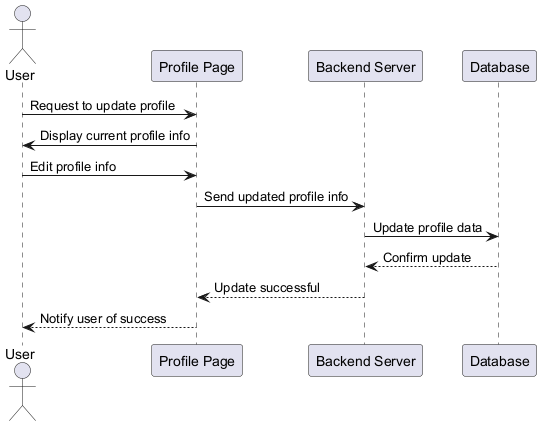

The diagram above was rendered by PlantUML. Its source (embedded in the PNG):
@startuml
actor User
participant "Profile Page" as ProfilePage
participant "Backend Server" as Backend
participant "Database" as Database

User -> ProfilePage : Request to update profile
ProfilePage -> User : Display current profile info
User -> ProfilePage : Edit profile info
ProfilePage -> Backend : Send updated profile info
Backend -> Database : Update profile data
Database --> Backend : Confirm update
Backend --> ProfilePage : Update successful
ProfilePage --> User : Notify user of success
@enduml